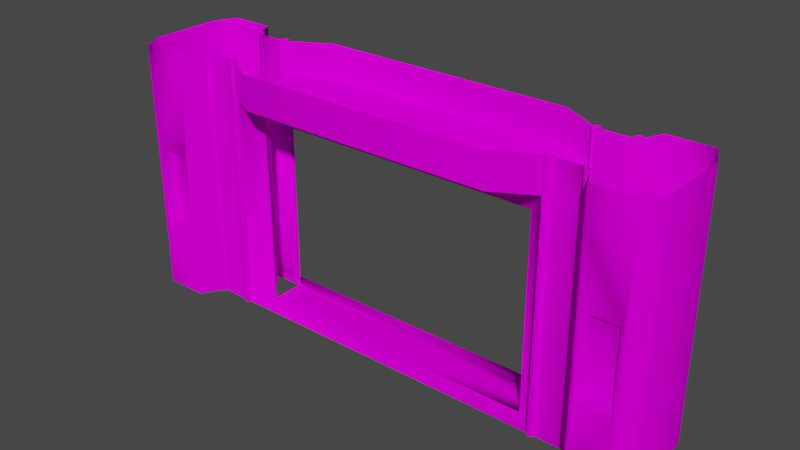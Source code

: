 # Source: ContGateFrame.blend  (saved by Blender 2.90.8; exported with 4.5.12 LTS)
import bpy
from mathutils import Matrix  # noqa: F401  (used for matrix-valued properties, if any)

bpy.ops.wm.read_factory_settings(use_empty=True)
scene = bpy.context.scene
scene.name = 'Scene'

# ---- collections
col_collection = bpy.data.collections.new('Collection'); scene.collection.children.link(col_collection)

# ---- images (referenced by path relative to the original .blend; pixels are not part of the script)
import os
ASSET_DIR = os.environ.get("B2B_ASSET_DIR", "")  # directory of the original .blend (textures are referenced by path, not embedded)
HERE = os.path.dirname(os.path.abspath(__file__))  # packed textures are extracted next to this script under _unpacked/

def load_image(name, relpath, width, height, colorspace="sRGB"):
    """Load a texture the original file referenced (path relative to the .blend, or extracted next to this script)."""
    p = next((c for c in (os.path.join(HERE, relpath), os.path.join(ASSET_DIR, relpath)) if relpath and os.path.exists(c)), "")
    if p:
        img = bpy.data.images.load(p, check_existing=True)
        img.name = name
    else:  # same state as the original file: an image datablock whose file is absent (Cycles renders it pink)
        img = bpy.data.images.new(name, width, height)
        img.source = "FILE"
        img.filepath = "//" + (relpath or name)
    img.colorspace_settings.name = colorspace
    return img
img_containment_doors_jpg = load_image('containment_doors.jpg', 'containment_doors.jpg', 1024, 1024, 'sRGB')

# ---- materials (node trees are filled in below, after node groups)
mat_material01 = bpy.data.materials.new('Material01')
mat_material01.use_transparent_shadow = False
mat_material01.roughness = 1.0
mat_material01.specular_intensity = 0.0

# ---- material node trees
mat_material01.use_nodes = True; mat_material01.node_tree.nodes.clear()
_N = mat_material01.node_tree.nodes; _L = mat_material01.node_tree.links
n0 = _N.new('ShaderNodeBsdfPrincipled'); n0.name = 'Principled BSDF'; n0.location = (10, 300)
n0.distribution = 'GGX'
n0.subsurface_method = 'BURLEY'
n0.inputs[2].default_value = 1.0
n0.inputs[3].default_value = 1.45
n0.inputs[13].default_value = 0.0
n0.inputs[27].default_value = (0.0, 0.0, 0.0, 1.0)
n0.inputs[28].default_value = 1.0
n1 = _N.new('ShaderNodeOutputMaterial'); n1.name = 'Material Output'; n1.location = (300, 300)
n2 = _N.new('ShaderNodeTexImage'); n2.name = 'Image Texture'; n2.location = (-300, 600)
n2.image = img_containment_doors_jpg
_L.new(n0.outputs[0], n1.inputs[0])
_L.new(n2.outputs[0], n0.inputs[0])
n1.is_active_output = True

# ---- world
world_world = bpy.data.worlds.new('World'); scene.world = world_world
world_world.use_nodes = True; world_world.node_tree.nodes.clear()
_N = world_world.node_tree.nodes; _L = world_world.node_tree.links
n0 = _N.new('ShaderNodeOutputWorld'); n0.name = 'World Output'; n0.location = (300, 300)
n1 = _N.new('ShaderNodeBackground'); n1.name = 'Background'; n1.location = (10, 300)
n1.inputs[0].default_value = (0.05088, 0.05088, 0.05088, 1.0)
_L.new(n1.outputs[0], n0.inputs[0])
n0.is_active_output = True
world_world.color = (0.05088, 0.05088, 0.05088)
world_world.use_sun_shadow = False
world_world.sun_shadow_jitter_overblur = 0.0

# ---- meshes
me_contdoorframe = bpy.data.meshes.new('ContDoorFrame')
me_contdoorframe.from_pydata([(-5.111, 0.0, -1.061), (-5.035, 7.518, -1.109), (-5.035, 0.0, -1.109), (-5.111, 7.518, -1.061), (-4.947, 7.518, -1.089), (-4.947, 0.0, -1.089), (-4.9, 7.518, -1.013), (-4.9, 0.0, -1.013), (-4.92, 7.518, -0.9258), (-4.92, 0.0, -0.9258), (-5.131, 0.0, -0.9741), (-5.131, 7.518, -0.9741), (-6.147, 0.0, -1.133), (-6.068, 7.518, -1.177), (-6.068, 0.0, -1.177), (-6.147, 7.518, -1.133), (-5.982, 7.518, -1.152), (-5.982, 0.0, -1.152), (-5.938, 7.518, -1.074), (-5.938, 0.0, -1.074), (-5.963, 7.518, -0.988), (-5.963, 0.0, -0.988), (5.111, 0.0, -1.061), (5.035, 7.518, -1.109), (5.111, 7.518, -1.061), (5.035, 0.0, -1.109), (4.947, 7.518, -1.089), (4.947, 0.0, -1.089), (4.9, 7.518, -1.013), (4.9, 0.0, -1.013), (4.92, 7.518, -0.9258), (4.92, 0.0, -0.9258), (5.131, 0.0, -0.9741), (5.131, 7.518, -0.9741), (6.147, 0.0, -1.133), (6.068, 7.518, -1.177), (6.147, 7.518, -1.133), (6.068, 0.0, -1.177), (5.982, 7.518, -1.152), (5.982, 0.0, -1.152), (5.938, 7.518, -1.074), (5.938, 0.0, -1.074), (5.963, 7.518, -0.988), (5.963, 0.0, -0.988), (3.806, 7.49, -1.674), (0.0, 6.5, -1.674), (0.0, 7.49, -1.674), (3.806, 6.5, -1.674), (4.981, -0.01023, -1.0), (6.06, 6.5, -1.0), (6.06, -0.01023, -1.0), (4.981, 6.5, -1.0), (4.981, 7.49, -1.0), (6.06, 7.49, -1.0), (0.0, -0.01023, -1.0), (4.357, 0.09362, -0.5333), (0.0, 0.09362, -0.5333), (4.357, 5.792, -0.5333), (0.0, 5.792, -0.5333), (0.0, 6.5, -1.0), (7.673, 6.5, -1.666), (6.375, 7.49, -1.666), (7.671, 7.49, -1.666), (6.374, 6.5, -1.666), (7.987, 6.5, -1.0), (7.987, 7.49, -1.0), (6.374, -0.01023, -1.666), (7.987, -0.01023, -1.0), (7.673, -0.01023, -1.666), (7.987, 7.49, 0.0), (7.987, 6.5, 0.0), (7.987, -0.01023, 0.0), (7.519, 2.001, -1.666), (7.519, 4.489, -1.666), (6.528, 4.489, -1.666), (6.528, 2.001, -1.666), (7.36, 4.259, -1.422), (6.686, 2.231, -1.422), (6.686, 4.259, -1.422), (7.36, 2.231, -1.422), (4.357, 0.09362, 0.0), (0.0, 0.09362, 0.0), (4.357, 0.09362, -0.4673), (4.357, 5.792, -0.4732), (4.357, 0.5088, -0.4677), (4.357, 5.424, -0.4728), (0.0, 5.792, 0.0), (4.357, 5.792, 0.0), (4.357, 5.425, -0.3871), (4.357, 0.5084, -0.3823), (7.875, 0.5088, -0.4677), (7.875, 0.09362, -0.4673), (7.875, 0.5084, -0.3823), (7.875, 5.425, -0.3871), (7.875, 5.424, -0.4728), (7.875, 5.792, -0.4732), (-3.806, 7.49, -1.674), (-3.806, 6.5, -1.674), (-4.981, -0.01023, -1.0), (-6.06, 6.5, -1.0), (-4.981, 6.5, -1.0), (-6.06, -0.01023, -1.0), (-4.981, 7.49, -1.0), (-6.06, 7.49, -1.0), (-4.357, 0.09362, -0.5333), (-4.357, 5.792, -0.5333), (-7.673, 6.5, -1.666), (-6.375, 7.49, -1.666), (-6.374, 6.5, -1.666), (-7.671, 7.49, -1.666), (-7.987, 6.5, -1.0), (-7.987, 7.49, -1.0), (-6.374, -0.01023, -1.666), (-7.987, -0.01023, -1.0), (-7.673, -0.01023, -1.666), (-7.987, 7.49, 0.0), (-7.987, 6.5, 0.0), (-7.987, -0.01023, 0.0), (-7.519, 2.001, -1.666), (-7.519, 4.489, -1.666), (-6.528, 4.489, -1.666), (-6.528, 2.001, -1.666), (-7.36, 4.259, -1.422), (-6.686, 2.231, -1.422), (-7.36, 2.231, -1.422), (-6.686, 4.259, -1.422), (-4.357, 0.09362, 0.0), (-4.357, 0.09362, -0.4673), (-4.357, 5.792, -0.4732), (-4.357, 0.5088, -0.4677), (-4.357, 5.424, -0.4728), (-4.357, 5.792, 0.0), (-4.357, 5.425, -0.3871), (-4.357, 0.5084, -0.3823), (-7.875, 0.5088, -0.4677), (-7.875, 0.09362, -0.4673), (-7.875, 0.5084, -0.3823), (-7.875, 5.425, -0.3871), (-7.875, 5.424, -0.4728), (-7.875, 5.792, -0.4732), (3.806, 7.49, 1.674), (0.0, 6.5, 1.674), (3.806, 6.5, 1.674), (0.0, 7.49, 1.674), (4.981, -0.01023, 1.0), (6.06, 6.5, 1.0), (4.981, 6.5, 1.0), (6.06, -0.01023, 1.0), (4.981, 7.49, 1.0), (6.06, 7.49, 1.0), (0.0, -0.01023, 1.0), (4.357, 0.09362, 0.5333), (0.0, 0.09362, 0.5333), (4.357, 5.792, 0.5333), (0.0, 5.792, 0.5333), (0.0, 6.5, 1.0), (7.673, 6.5, 1.666), (6.375, 7.49, 1.666), (6.374, 6.5, 1.666), (7.671, 7.49, 1.666), (7.987, 6.5, 1.0), (7.987, 7.49, 1.0), (6.374, -0.01023, 1.666), (7.987, -0.01023, 1.0), (7.673, -0.01023, 1.666), (7.519, 2.001, 1.666), (7.519, 4.489, 1.666), (6.528, 4.489, 1.666), (6.528, 2.001, 1.666), (7.36, 4.259, 1.422), (6.686, 2.231, 1.422), (7.36, 2.231, 1.422), (6.686, 4.259, 1.422), (4.357, 0.09362, 0.4673), (4.357, 5.792, 0.4732), (4.357, 0.5088, 0.4677), (4.357, 5.424, 0.4728), (4.357, 5.425, 0.3871), (4.357, 0.5084, 0.3823), (7.875, 0.5088, 0.4677), (7.875, 0.09362, 0.4673), (7.875, 0.5084, 0.3823), (7.875, 5.425, 0.3871), (7.875, 5.424, 0.4728), (7.875, 5.792, 0.4732), (-3.806, 7.49, 1.674), (-3.806, 6.5, 1.674), (-4.981, -0.01023, 1.0), (-6.06, 6.5, 1.0), (-6.06, -0.01023, 1.0), (-4.981, 6.5, 1.0), (-4.981, 7.49, 1.0), (-6.06, 7.49, 1.0), (-4.357, 0.09362, 0.5333), (-4.357, 5.792, 0.5333), (-7.673, 6.5, 1.666), (-6.375, 7.49, 1.666), (-7.671, 7.49, 1.666), (-6.374, 6.5, 1.666), (-7.987, 6.5, 1.0), (-7.987, 7.49, 1.0), (-6.374, -0.01023, 1.666), (-7.987, -0.01023, 1.0), (-7.673, -0.01023, 1.666), (-7.519, 2.001, 1.666), (-7.519, 4.489, 1.666), (-6.528, 4.489, 1.666), (-6.528, 2.001, 1.666), (-7.36, 4.259, 1.422), (-6.686, 2.231, 1.422), (-6.686, 4.259, 1.422), (-7.36, 2.231, 1.422), (-4.357, 0.09362, 0.4673), (-4.357, 5.792, 0.4732), (-4.357, 0.5088, 0.4677), (-4.357, 5.424, 0.4728), (-4.357, 5.425, 0.3871), (-4.357, 0.5084, 0.3823), (-7.875, 0.5088, 0.4677), (-7.875, 0.09362, 0.4673), (-7.875, 0.5084, 0.3823), (-7.875, 5.425, 0.3871), (-7.875, 5.424, 0.4728), (-7.875, 5.792, 0.4732), (-5.111, 0.0, 1.061), (-5.035, 7.518, 1.109), (-5.111, 7.518, 1.061), (-5.035, 0.0, 1.109), (-4.947, 7.518, 1.089), (-4.947, 0.0, 1.089), (-4.9, 7.518, 1.013), (-4.9, 0.0, 1.013), (-4.92, 7.518, 0.9258), (-4.92, 0.0, 0.9258), (-5.131, 0.0, 0.9741), (-5.131, 7.518, 0.9741), (-6.147, 0.0, 1.133), (-6.068, 7.518, 1.177), (-6.147, 7.518, 1.133), (-6.068, 0.0, 1.177), (-5.982, 7.518, 1.152), (-5.982, 0.0, 1.152), (-5.938, 7.518, 1.074), (-5.938, 0.0, 1.074), (-5.963, 7.518, 0.988), (-5.963, 0.0, 0.988), (5.111, 0.0, 1.061), (5.035, 7.518, 1.109), (5.035, 0.0, 1.109), (5.111, 7.518, 1.061), (4.947, 7.518, 1.089), (4.947, 0.0, 1.089), (4.9, 7.518, 1.013), (4.9, 0.0, 1.013), (4.92, 7.518, 0.9258), (4.92, 0.0, 0.9258), (5.131, 0.0, 0.9741), (5.131, 7.518, 0.9741), (6.147, 0.0, 1.133), (6.068, 7.518, 1.177), (6.068, 0.0, 1.177), (6.147, 7.518, 1.133), (5.982, 7.518, 1.152), (5.982, 0.0, 1.152), (5.938, 7.518, 1.074), (5.938, 0.0, 1.074), (5.963, 7.518, 0.988), (5.963, 0.0, 0.988)], [], [(0, 1, 2), (0, 3, 1), (2, 4, 5), (2, 1, 4), (5, 6, 7), (5, 4, 6), (7, 8, 9), (7, 6, 8), (10, 3, 0), (10, 11, 3), (12, 13, 14), (12, 15, 13), (14, 16, 17), (14, 13, 16), (17, 18, 19), (17, 16, 18), (19, 20, 21), (19, 18, 20), (22, 23, 24), (22, 25, 23), (25, 26, 23), (25, 27, 26), (27, 28, 26), (27, 29, 28), (29, 30, 28), (29, 31, 30), (32, 24, 33), (32, 22, 24), (34, 35, 36), (34, 37, 35), (37, 38, 35), (37, 39, 38), (39, 40, 38), (39, 41, 40), (41, 42, 40), (41, 43, 42), (44, 45, 46), (44, 47, 45), (48, 49, 50), (48, 51, 49), (49, 52, 53), (49, 51, 52), (54, 55, 48), (54, 56, 55), (48, 57, 51), (48, 55, 57), (51, 58, 59), (51, 57, 58), (60, 61, 62), (60, 63, 61), (63, 53, 61), (63, 49, 53), (64, 62, 65), (64, 60, 62), (49, 66, 50), (49, 63, 66), (67, 60, 64), (67, 68, 60), (69, 64, 65), (69, 70, 64), (67, 70, 71), (67, 64, 70), (60, 72, 73), (60, 68, 72), (63, 73, 74), (63, 60, 73), (63, 75, 66), (63, 74, 75), (72, 66, 75), (72, 68, 66), (76, 77, 78), (76, 79, 77), (73, 78, 74), (73, 76, 78), (74, 77, 75), (74, 78, 77), (75, 79, 72), (75, 77, 79), (72, 76, 73), (72, 79, 76), (59, 47, 51), (59, 45, 47), (44, 51, 47), (44, 52, 51), (80, 56, 81), (80, 55, 56), (80, 82, 55), (83, 84, 85), (83, 82, 84), (83, 55, 82), (83, 57, 55), (57, 86, 58), (57, 87, 86), (57, 83, 87), (88, 84, 89), (88, 85, 84), (82, 90, 84), (82, 91, 90), (84, 92, 89), (84, 90, 92), (89, 93, 88), (89, 92, 93), (88, 94, 85), (88, 93, 94), (85, 95, 83), (85, 94, 95), (96, 45, 97), (96, 46, 45), (98, 99, 100), (98, 101, 99), (99, 102, 100), (99, 103, 102), (54, 104, 56), (54, 98, 104), (98, 105, 104), (98, 100, 105), (100, 58, 105), (100, 59, 58), (106, 107, 108), (106, 109, 107), (108, 103, 99), (108, 107, 103), (110, 109, 106), (110, 111, 109), (99, 112, 108), (99, 101, 112), (113, 106, 114), (113, 110, 106), (115, 110, 116), (115, 111, 110), (113, 116, 110), (113, 117, 116), (106, 118, 114), (106, 119, 118), (108, 119, 106), (108, 120, 119), (108, 121, 120), (108, 112, 121), (118, 112, 114), (118, 121, 112), (122, 123, 124), (122, 125, 123), (119, 125, 122), (119, 120, 125), (120, 123, 125), (120, 121, 123), (121, 124, 123), (121, 118, 124), (118, 122, 124), (118, 119, 122), (59, 97, 45), (59, 100, 97), (96, 100, 102), (96, 97, 100), (126, 104, 127), (126, 56, 104), (126, 81, 56), (128, 104, 105), (128, 127, 104), (128, 129, 127), (128, 130, 129), (105, 131, 128), (105, 86, 131), (105, 58, 86), (132, 129, 130), (132, 133, 129), (127, 134, 135), (127, 129, 134), (129, 136, 134), (129, 133, 136), (133, 137, 136), (133, 132, 137), (132, 138, 137), (132, 130, 138), (130, 139, 138), (130, 128, 139), (140, 141, 142), (140, 143, 141), (144, 145, 146), (144, 147, 145), (145, 148, 146), (145, 149, 148), (150, 151, 152), (150, 144, 151), (144, 153, 151), (144, 146, 153), (146, 154, 153), (146, 155, 154), (156, 157, 158), (156, 159, 157), (158, 149, 145), (158, 157, 149), (160, 159, 156), (160, 161, 159), (145, 162, 158), (145, 147, 162), (163, 156, 164), (163, 160, 156), (69, 160, 70), (69, 161, 160), (163, 70, 160), (163, 71, 70), (156, 165, 164), (156, 166, 165), (158, 166, 156), (158, 167, 166), (158, 168, 167), (158, 162, 168), (165, 162, 164), (165, 168, 162), (169, 170, 171), (169, 172, 170), (166, 172, 169), (166, 167, 172), (167, 170, 172), (167, 168, 170), (168, 171, 170), (168, 165, 171), (165, 169, 171), (165, 166, 169), (155, 142, 141), (155, 146, 142), (140, 146, 148), (140, 142, 146), (80, 151, 173), (80, 152, 151), (80, 81, 152), (174, 151, 153), (174, 173, 151), (174, 175, 173), (174, 176, 175), (153, 87, 174), (153, 86, 87), (153, 154, 86), (177, 175, 176), (177, 178, 175), (173, 179, 180), (173, 175, 179), (175, 181, 179), (175, 178, 181), (178, 182, 181), (178, 177, 182), (177, 183, 182), (177, 176, 183), (176, 184, 183), (176, 174, 184), (185, 141, 143), (185, 186, 141), (187, 188, 189), (187, 190, 188), (188, 191, 192), (188, 190, 191), (150, 193, 187), (150, 152, 193), (187, 194, 190), (187, 193, 194), (190, 154, 155), (190, 194, 154), (195, 196, 197), (195, 198, 196), (198, 192, 196), (198, 188, 192), (199, 197, 200), (199, 195, 197), (188, 201, 189), (188, 198, 201), (202, 195, 199), (202, 203, 195), (115, 199, 200), (115, 116, 199), (202, 116, 117), (202, 199, 116), (195, 204, 205), (195, 203, 204), (198, 205, 206), (198, 195, 205), (198, 207, 201), (198, 206, 207), (204, 201, 207), (204, 203, 201), (208, 209, 210), (208, 211, 209), (205, 210, 206), (205, 208, 210), (206, 209, 207), (206, 210, 209), (207, 211, 204), (207, 209, 211), (204, 208, 205), (204, 211, 208), (155, 186, 190), (155, 141, 186), (185, 190, 186), (185, 191, 190), (126, 152, 81), (126, 193, 152), (126, 212, 193), (213, 214, 215), (213, 212, 214), (213, 193, 212), (213, 194, 193), (194, 86, 154), (194, 131, 86), (194, 213, 131), (216, 214, 217), (216, 215, 214), (212, 218, 214), (212, 219, 218), (214, 220, 217), (214, 218, 220), (217, 221, 216), (217, 220, 221), (216, 222, 215), (216, 221, 222), (215, 223, 213), (215, 222, 223), (224, 225, 226), (224, 227, 225), (227, 228, 225), (227, 229, 228), (229, 230, 228), (229, 231, 230), (231, 232, 230), (231, 233, 232), (234, 226, 235), (234, 224, 226), (236, 237, 238), (236, 239, 237), (239, 240, 237), (239, 241, 240), (241, 242, 240), (241, 243, 242), (243, 244, 242), (243, 245, 244), (246, 247, 248), (246, 249, 247), (248, 250, 251), (248, 247, 250), (251, 252, 253), (251, 250, 252), (253, 254, 255), (253, 252, 254), (256, 249, 246), (256, 257, 249), (258, 259, 260), (258, 261, 259), (260, 262, 263), (260, 259, 262), (263, 264, 265), (263, 262, 264), (265, 266, 267), (265, 264, 266)])
me_contdoorframe.polygons.foreach_set('use_smooth', [True] * 352)
_k = set([(0, 1), (0, 3), (2, 4), (3, 10), (4, 5), (5, 6), (14, 16), (16, 17), (17, 18), (22, 24), (26, 27), (38, 39), (45, 47), (45, 97), (47, 51), (48, 49), (48, 51), (55, 56), (55, 57), (56, 104), (57, 58), (58, 105), (97, 100), (98, 100), (98, 104), (104, 105), (141, 142), (141, 186), (142, 146), (144, 146), (144, 151), (151, 152), (151, 153), (152, 193), (153, 154), (154, 194), (186, 190), (187, 188), (187, 190), (193, 194), (224, 226), (228, 229), (240, 241), (246, 247), (246, 249), (248, 250), (249, 256), (250, 251), (251, 252), (260, 262), (262, 263), (263, 264)])
me_contdoorframe.attributes.new('sharp_edge', 'BOOLEAN', 'EDGE').data.foreach_set('value', [ (min(e.vertices), max(e.vertices)) in _k for e in me_contdoorframe.edges])
_uv = me_contdoorframe.uv_layers.new(name='UVMap')
_uv.uv.foreach_set('vector', [0.5457, -0.82, 0.5495, -0.003171, 0.5495, -0.82, 0.5457, -0.82, 0.5457, -0.003171, 0.5495, -0.003171, 0.5495, -0.82, 0.5534, -0.003171, 0.5534, -0.82, 0.5495, -0.82, 0.5495, -0.003171, 0.5534, -0.003171, 0.5535, -0.82, 0.5497, -0.003171, 0.5497, -0.82, 0.5535, -0.82, 0.5535, -0.003171, 0.5497, -0.003171, 0.5497, -0.82, 0.5458, -0.003171, 0.5458, -0.82, 0.5497, -0.82, 0.5497, -0.003171, 0.5458, -0.003171, 0.546, -0.82, 0.5499, -0.003171, 0.5499, -0.82, 0.546, -0.82, 0.546, -0.003171, 0.5499, -0.003171, 0.6089, -0.82, 0.6128, -0.003171, 0.6128, -0.82, 0.6089, -0.82, 0.6089, -0.003171, 0.6128, -0.003171, 0.6128, -0.82, 0.6166, -0.003171, 0.6166, -0.82, 0.6128, -0.82, 0.6128, -0.003171, 0.6166, -0.003171, 0.6169, -0.82, 0.6131, -0.003171, 0.6131, -0.82, 0.6169, -0.82, 0.6169, -0.003171, 0.6131, -0.003171, 0.6131, -0.82, 0.6092, -0.003171, 0.6092, -0.82, 0.6131, -0.82, 0.6131, -0.003171, 0.6092, -0.003171, 0.5457, -0.82, 0.5495, -0.003171, 0.5457, -0.003171, 0.5457, -0.82, 0.5495, -0.82, 0.5495, -0.003171, 0.5495, -0.82, 0.5534, -0.003171, 0.5495, -0.003171, 0.5495, -0.82, 0.5534, -0.82, 0.5534, -0.003171, 0.5535, -0.82, 0.5497, -0.003171, 0.5535, -0.003171, 0.5535, -0.82, 0.5497, -0.82, 0.5497, -0.003171, 0.5497, -0.82, 0.5458, -0.003171, 0.5497, -0.003171, 0.5497, -0.82, 0.5458, -0.82, 0.5458, -0.003171, 0.546, -0.82, 0.5499, -0.003171, 0.546, -0.003171, 0.546, -0.82, 0.5499, -0.82, 0.5499, -0.003171, 0.6089, -0.82, 0.6128, -0.003171, 0.6089, -0.003171, 0.6089, -0.82, 0.6128, -0.82, 0.6128, -0.003171, 0.6128, -0.82, 0.6166, -0.003171, 0.6128, -0.003171, 0.6128, -0.82, 0.6166, -0.82, 0.6166, -0.003171, 0.6169, -0.82, 0.6131, -0.003171, 0.6169, -0.003171, 0.6169, -0.82, 0.6131, -0.82, 0.6131, -0.003171, 0.6131, -0.82, 0.6092, -0.003171, 0.6131, -0.003171, 0.6131, -0.82, 0.6092, -0.82, 0.6092, -0.003171, 0.4114, -0.006189, 0.007681, -0.1131, 0.007681, -0.006189, 0.4114, -0.006189, 0.4114, -0.1131, 0.007681, -0.1131, 0.5382, -0.8168, 0.6021, -0.1131, 0.6021, -0.8161, 0.5382, -0.8168, 0.538, -0.1145, 0.6021, -0.1131, 0.6021, -0.1131, 0.5382, -0.006189, 0.6021, -0.006189, 0.6021, -0.1131, 0.538, -0.1145, 0.5382, -0.006189, 0.01142, -0.8695, 0.4517, -0.8214, 0.5273, -0.8696, 0.01142, -0.8695, 0.01107, -0.8211, 0.4517, -0.8214, 0.5273, -0.8696, 0.452, -0.2785, 0.5256, -0.1936, 0.5273, -0.8696, 0.4517, -0.8214, 0.452, -0.2785, 0.5256, -0.1936, 0.009015, -0.2766, 0.009377, -0.1957, 0.5256, -0.1936, 0.452, -0.2785, 0.009015, -0.2766, 0.8142, -0.1131, 0.6741, -0.006189, 0.8142, -0.00612, 0.8142, -0.1131, 0.6741, -0.1131, 0.6741, -0.006189, 0.6741, -0.1131, 0.6021, -0.006189, 0.6741, -0.006189, 0.6741, -0.1131, 0.6021, -0.1131, 0.6021, -0.006189, 0.8862, -0.113, 0.8142, -0.00612, 0.8862, -0.006051, 0.8862, -0.113, 0.8142, -0.1131, 0.8142, -0.00612, 0.6021, -0.1131, 0.6741, -0.8161, 0.6021, -0.8161, 0.6021, -0.1131, 0.6741, -0.1131, 0.6741, -0.8161, 0.8863, -0.8163, 0.8142, -0.1131, 0.8862, -0.113, 0.8863, -0.8163, 0.8143, -0.8162, 0.8142, -0.1131, 0.9942, -0.006034, 0.8862, -0.113, 0.8862, -0.006051, 0.9942, -0.006034, 0.9942, -0.113, 0.8862, -0.113, 0.8863, -0.8163, 0.9942, -0.113, 0.9944, -0.8163, 0.8863, -0.8163, 0.8862, -0.113, 0.9942, -0.113, 0.8142, -0.1131, 0.7978, -0.5991, 0.7978, -0.33, 0.8142, -0.1131, 0.8143, -0.8162, 0.7978, -0.5991, 0.6741, -0.1131, 0.7978, -0.33, 0.6906, -0.33, 0.6741, -0.1131, 0.8142, -0.1131, 0.7978, -0.33, 0.6741, -0.1131, 0.6906, -0.5991, 0.6741, -0.8161, 0.6741, -0.1131, 0.6906, -0.33, 0.6906, -0.5991, 0.7978, -0.5991, 0.6741, -0.8161, 0.6906, -0.5991, 0.7978, -0.5991, 0.8143, -0.8162, 0.6741, -0.8161, 0.778, -0.3628, 0.7104, -0.5663, 0.7104, -0.3628, 0.778, -0.3628, 0.778, -0.5663, 0.7104, -0.5663, 0.7978, -0.33, 0.7104, -0.3628, 0.6906, -0.33, 0.7978, -0.33, 0.778, -0.3628, 0.7104, -0.3628, 0.6906, -0.33, 0.7104, -0.5663, 0.6906, -0.5991, 0.6906, -0.33, 0.7104, -0.3628, 0.7104, -0.5663, 0.6906, -0.5991, 0.778, -0.5663, 0.7978, -0.5991, 0.6906, -0.5991, 0.7104, -0.5663, 0.778, -0.5663, 0.7978, -0.5991, 0.778, -0.3628, 0.7978, -0.33, 0.7978, -0.5991, 0.778, -0.5663, 0.778, -0.3628, 0.009377, -0.1957, 0.4033, -0.1244, 0.5256, -0.1936, 0.009377, -0.1957, 0.009068, -0.126, 0.4033, -0.1244, 0.4114, -0.006189, 0.538, -0.1145, 0.4114, -0.1131, 0.4114, -0.006189, 0.5382, -0.006189, 0.538, -0.1145, 0.693, -0.9906, 0.9893, -0.9544, 0.9893, -0.9906, 0.693, -0.9906, 0.693, -0.9544, 0.9893, -0.9544, 0.693, -0.9906, 0.693, -0.9589, 0.693, -0.9544, 0.3057, -0.9585, 0.6648, -0.9588, 0.3307, -0.9585, 0.3057, -0.9585, 0.693, -0.9589, 0.6648, -0.9588, 0.3057, -0.9585, 0.693, -0.9544, 0.693, -0.9589, 0.3057, -0.9585, 0.3057, -0.9544, 0.693, -0.9544, 0.3057, -0.9544, 0.009364, -0.9906, 0.009364, -0.9544, 0.3057, -0.9544, 0.3057, -0.9906, 0.009364, -0.9906, 0.3057, -0.9544, 0.3057, -0.9585, 0.3057, -0.9906, 0.3307, -0.9643, 0.6648, -0.9588, 0.6648, -0.9646, 0.3307, -0.9643, 0.3307, -0.9585, 0.6648, -0.9588, 0.693, -0.9589, 0.6648, -0.9588, 0.6648, -0.9588, 0.693, -0.9589, 0.693, -0.9589, 0.6648, -0.9588, 0.6648, -0.9588, 0.6648, -0.9646, 0.6648, -0.9646, 0.6648, -0.9588, 0.6648, -0.9588, 0.6648, -0.9646, 0.6648, -0.9646, 0.3307, -0.9643, 0.3307, -0.9643, 0.6648, -0.9646, 0.6648, -0.9646, 0.3307, -0.9643, 0.3307, -0.9643, 0.3307, -0.9585, 0.3307, -0.9585, 0.3307, -0.9643, 0.3307, -0.9643, 0.3307, -0.9585, 0.3307, -0.9585, 0.3057, -0.9585, 0.3057, -0.9585, 0.3307, -0.9585, 0.3307, -0.9585, 0.3057, -0.9585, 0.4114, -0.006189, 0.007681, -0.1131, 0.4114, -0.1131, 0.4114, -0.006189, 0.007681, -0.006189, 0.007681, -0.1131, 0.5382, -0.8168, 0.6021, -0.1131, 0.538, -0.1145, 0.5382, -0.8168, 0.6021, -0.8161, 0.6021, -0.1131, 0.6021, -0.1131, 0.5382, -0.006189, 0.538, -0.1145, 0.6021, -0.1131, 0.6021, -0.006189, 0.5382, -0.006189, 0.01142, -0.8695, 0.4517, -0.8214, 0.01107, -0.8211, 0.01142, -0.8695, 0.5273, -0.8696, 0.4517, -0.8214, 0.5273, -0.8696, 0.452, -0.2785, 0.4517, -0.8214, 0.5273, -0.8696, 0.5256, -0.1936, 0.452, -0.2785, 0.5256, -0.1936, 0.009015, -0.2766, 0.452, -0.2785, 0.5256, -0.1936, 0.009377, -0.1957, 0.009015, -0.2766, 0.8142, -0.1131, 0.6741, -0.006189, 0.6741, -0.1131, 0.8142, -0.1131, 0.8142, -0.00612, 0.6741, -0.006189, 0.6741, -0.1131, 0.6021, -0.006189, 0.6021, -0.1131, 0.6741, -0.1131, 0.6741, -0.006189, 0.6021, -0.006189, 0.8862, -0.113, 0.8142, -0.00612, 0.8142, -0.1131, 0.8862, -0.113, 0.8862, -0.006051, 0.8142, -0.00612, 0.6021, -0.1131, 0.6741, -0.8161, 0.6741, -0.1131, 0.6021, -0.1131, 0.6021, -0.8161, 0.6741, -0.8161, 0.8863, -0.8163, 0.8142, -0.1131, 0.8143, -0.8162, 0.8863, -0.8163, 0.8862, -0.113, 0.8142, -0.1131, 0.9942, -0.006034, 0.8862, -0.113, 0.9942, -0.113, 0.9942, -0.006034, 0.8862, -0.006051, 0.8862, -0.113, 0.8863, -0.8163, 0.9942, -0.113, 0.8862, -0.113, 0.8863, -0.8163, 0.9944, -0.8163, 0.9942, -0.113, 0.8142, -0.1131, 0.7978, -0.5991, 0.8143, -0.8162, 0.8142, -0.1131, 0.7978, -0.33, 0.7978, -0.5991, 0.6741, -0.1131, 0.7978, -0.33, 0.8142, -0.1131, 0.6741, -0.1131, 0.6906, -0.33, 0.7978, -0.33, 0.6741, -0.1131, 0.6906, -0.5991, 0.6906, -0.33, 0.6741, -0.1131, 0.6741, -0.8161, 0.6906, -0.5991, 0.7978, -0.5991, 0.6741, -0.8161, 0.8143, -0.8162, 0.7978, -0.5991, 0.6906, -0.5991, 0.6741, -0.8161, 0.778, -0.3628, 0.7104, -0.5663, 0.778, -0.5663, 0.778, -0.3628, 0.7104, -0.3628, 0.7104, -0.5663, 0.7978, -0.33, 0.7104, -0.3628, 0.778, -0.3628, 0.7978, -0.33, 0.6906, -0.33, 0.7104, -0.3628, 0.6906, -0.33, 0.7104, -0.5663, 0.7104, -0.3628, 0.6906, -0.33, 0.6906, -0.5991, 0.7104, -0.5663, 0.6906, -0.5991, 0.778, -0.5663, 0.7104, -0.5663, 0.6906, -0.5991, 0.7978, -0.5991, 0.778, -0.5663, 0.7978, -0.5991, 0.778, -0.3628, 0.778, -0.5663, 0.7978, -0.5991, 0.7978, -0.33, 0.778, -0.3628, 0.009377, -0.1957, 0.4033, -0.1244, 0.009068, -0.126, 0.009377, -0.1957, 0.5256, -0.1936, 0.4033, -0.1244, 0.4114, -0.006189, 0.538, -0.1145, 0.5382, -0.006189, 0.4114, -0.006189, 0.4114, -0.1131, 0.538, -0.1145, 0.693, -0.9906, 0.693, -0.9544, 0.693, -0.9589, 0.693, -0.9906, 0.9893, -0.9544, 0.693, -0.9544, 0.693, -0.9906, 0.9893, -0.9906, 0.9893, -0.9544, 0.3057, -0.9585, 0.693, -0.9544, 0.3057, -0.9544, 0.3057, -0.9585, 0.693, -0.9589, 0.693, -0.9544, 0.3057, -0.9585, 0.6648, -0.9588, 0.693, -0.9589, 0.3057, -0.9585, 0.3307, -0.9585, 0.6648, -0.9588, 0.3057, -0.9544, 0.3057, -0.9906, 0.3057, -0.9585, 0.3057, -0.9544, 0.009364, -0.9906, 0.3057, -0.9906, 0.3057, -0.9544, 0.009364, -0.9544, 0.009364, -0.9906, 0.3307, -0.9643, 0.6648, -0.9588, 0.3307, -0.9585, 0.3307, -0.9643, 0.6648, -0.9646, 0.6648, -0.9588, 0.693, -0.9589, 0.6648, -0.9588, 0.693, -0.9589, 0.693, -0.9589, 0.6648, -0.9588, 0.6648, -0.9588, 0.6648, -0.9588, 0.6648, -0.9646, 0.6648, -0.9588, 0.6648, -0.9588, 0.6648, -0.9646, 0.6648, -0.9646, 0.6648, -0.9646, 0.3307, -0.9643, 0.6648, -0.9646, 0.6648, -0.9646, 0.3307, -0.9643, 0.3307, -0.9643, 0.3307, -0.9643, 0.3307, -0.9585, 0.3307, -0.9643, 0.3307, -0.9643, 0.3307, -0.9585, 0.3307, -0.9585, 0.3307, -0.9585, 0.3057, -0.9585, 0.3307, -0.9585, 0.3307, -0.9585, 0.3057, -0.9585, 0.3057, -0.9585, 0.4114, -0.006189, 0.007681, -0.1131, 0.4114, -0.1131, 0.4114, -0.006189, 0.007681, -0.006189, 0.007681, -0.1131, 0.5382, -0.8168, 0.6021, -0.1131, 0.538, -0.1145, 0.5382, -0.8168, 0.6021, -0.8161, 0.6021, -0.1131, 0.6021, -0.1131, 0.5382, -0.006189, 0.538, -0.1145, 0.6021, -0.1131, 0.6021, -0.006189, 0.5382, -0.006189, 0.01142, -0.8695, 0.4517, -0.8214, 0.01107, -0.8211, 0.01142, -0.8695, 0.5273, -0.8696, 0.4517, -0.8214, 0.5273, -0.8696, 0.452, -0.2785, 0.4517, -0.8214, 0.5273, -0.8696, 0.5256, -0.1936, 0.452, -0.2785, 0.5256, -0.1936, 0.009015, -0.2766, 0.452, -0.2785, 0.5256, -0.1936, 0.009377, -0.1957, 0.009015, -0.2766, 0.8142, -0.1131, 0.6741, -0.006189, 0.6741, -0.1131, 0.8142, -0.1131, 0.8142, -0.00612, 0.6741, -0.006189, 0.6741, -0.1131, 0.6021, -0.006189, 0.6021, -0.1131, 0.6741, -0.1131, 0.6741, -0.006189, 0.6021, -0.006189, 0.8862, -0.113, 0.8142, -0.00612, 0.8142, -0.1131, 0.8862, -0.113, 0.8862, -0.006051, 0.8142, -0.00612, 0.6021, -0.1131, 0.6741, -0.8161, 0.6741, -0.1131, 0.6021, -0.1131, 0.6021, -0.8161, 0.6741, -0.8161, 0.8863, -0.8163, 0.8142, -0.1131, 0.8143, -0.8162, 0.8863, -0.8163, 0.8862, -0.113, 0.8142, -0.1131, 0.9942, -0.006034, 0.8862, -0.113, 0.9942, -0.113, 0.9942, -0.006034, 0.8862, -0.006051, 0.8862, -0.113, 0.8863, -0.8163, 0.9942, -0.113, 0.8862, -0.113, 0.8863, -0.8163, 0.9944, -0.8163, 0.9942, -0.113, 0.8142, -0.1131, 0.7978, -0.5991, 0.8143, -0.8162, 0.8142, -0.1131, 0.7978, -0.33, 0.7978, -0.5991, 0.6741, -0.1131, 0.7978, -0.33, 0.8142, -0.1131, 0.6741, -0.1131, 0.6906, -0.33, 0.7978, -0.33, 0.6741, -0.1131, 0.6906, -0.5991, 0.6906, -0.33, 0.6741, -0.1131, 0.6741, -0.8161, 0.6906, -0.5991, 0.7978, -0.5991, 0.6741, -0.8161, 0.8143, -0.8162, 0.7978, -0.5991, 0.6906, -0.5991, 0.6741, -0.8161, 0.778, -0.3628, 0.7104, -0.5663, 0.778, -0.5663, 0.778, -0.3628, 0.7104, -0.3628, 0.7104, -0.5663, 0.7978, -0.33, 0.7104, -0.3628, 0.778, -0.3628, 0.7978, -0.33, 0.6906, -0.33, 0.7104, -0.3628, 0.6906, -0.33, 0.7104, -0.5663, 0.7104, -0.3628, 0.6906, -0.33, 0.6906, -0.5991, 0.7104, -0.5663, 0.6906, -0.5991, 0.778, -0.5663, 0.7104, -0.5663, 0.6906, -0.5991, 0.7978, -0.5991, 0.778, -0.5663, 0.7978, -0.5991, 0.778, -0.3628, 0.778, -0.5663, 0.7978, -0.5991, 0.7978, -0.33, 0.778, -0.3628, 0.009377, -0.1957, 0.4033, -0.1244, 0.009068, -0.126, 0.009377, -0.1957, 0.5256, -0.1936, 0.4033, -0.1244, 0.4114, -0.006189, 0.538, -0.1145, 0.5382, -0.006189, 0.4114, -0.006189, 0.4114, -0.1131, 0.538, -0.1145, 0.693, -0.9906, 0.693, -0.9544, 0.693, -0.9589, 0.693, -0.9906, 0.9893, -0.9544, 0.693, -0.9544, 0.693, -0.9906, 0.9893, -0.9906, 0.9893, -0.9544, 0.3057, -0.9585, 0.693, -0.9544, 0.3057, -0.9544, 0.3057, -0.9585, 0.693, -0.9589, 0.693, -0.9544, 0.3057, -0.9585, 0.6648, -0.9588, 0.693, -0.9589, 0.3057, -0.9585, 0.3307, -0.9585, 0.6648, -0.9588, 0.3057, -0.9544, 0.3057, -0.9906, 0.3057, -0.9585, 0.3057, -0.9544, 0.009364, -0.9906, 0.3057, -0.9906, 0.3057, -0.9544, 0.009364, -0.9544, 0.009364, -0.9906, 0.3307, -0.9643, 0.6648, -0.9588, 0.3307, -0.9585, 0.3307, -0.9643, 0.6648, -0.9646, 0.6648, -0.9588, 0.693, -0.9589, 0.6648, -0.9588, 0.693, -0.9589, 0.693, -0.9589, 0.6648, -0.9588, 0.6648, -0.9588, 0.6648, -0.9588, 0.6648, -0.9646, 0.6648, -0.9588, 0.6648, -0.9588, 0.6648, -0.9646, 0.6648, -0.9646, 0.6648, -0.9646, 0.3307, -0.9643, 0.6648, -0.9646, 0.6648, -0.9646, 0.3307, -0.9643, 0.3307, -0.9643, 0.3307, -0.9643, 0.3307, -0.9585, 0.3307, -0.9643, 0.3307, -0.9643, 0.3307, -0.9585, 0.3307, -0.9585, 0.3307, -0.9585, 0.3057, -0.9585, 0.3307, -0.9585, 0.3307, -0.9585, 0.3057, -0.9585, 0.3057, -0.9585, 0.4114, -0.006189, 0.007681, -0.1131, 0.007681, -0.006189, 0.4114, -0.006189, 0.4114, -0.1131, 0.007681, -0.1131, 0.5382, -0.8168, 0.6021, -0.1131, 0.6021, -0.8161, 0.5382, -0.8168, 0.538, -0.1145, 0.6021, -0.1131, 0.6021, -0.1131, 0.5382, -0.006189, 0.6021, -0.006189, 0.6021, -0.1131, 0.538, -0.1145, 0.5382, -0.006189, 0.01142, -0.8695, 0.4517, -0.8214, 0.5273, -0.8696, 0.01142, -0.8695, 0.01107, -0.8211, 0.4517, -0.8214, 0.5273, -0.8696, 0.452, -0.2785, 0.5256, -0.1936, 0.5273, -0.8696, 0.4517, -0.8214, 0.452, -0.2785, 0.5256, -0.1936, 0.009015, -0.2766, 0.009377, -0.1957, 0.5256, -0.1936, 0.452, -0.2785, 0.009015, -0.2766, 0.8142, -0.1131, 0.6741, -0.006189, 0.8142, -0.00612, 0.8142, -0.1131, 0.6741, -0.1131, 0.6741, -0.006189, 0.6741, -0.1131, 0.6021, -0.006189, 0.6741, -0.006189, 0.6741, -0.1131, 0.6021, -0.1131, 0.6021, -0.006189, 0.8862, -0.113, 0.8142, -0.00612, 0.8862, -0.006051, 0.8862, -0.113, 0.8142, -0.1131, 0.8142, -0.00612, 0.6021, -0.1131, 0.6741, -0.8161, 0.6021, -0.8161, 0.6021, -0.1131, 0.6741, -0.1131, 0.6741, -0.8161, 0.8863, -0.8163, 0.8142, -0.1131, 0.8862, -0.113, 0.8863, -0.8163, 0.8143, -0.8162, 0.8142, -0.1131, 0.9942, -0.006034, 0.8862, -0.113, 0.8862, -0.006051, 0.9942, -0.006034, 0.9942, -0.113, 0.8862, -0.113, 0.8863, -0.8163, 0.9942, -0.113, 0.9944, -0.8163, 0.8863, -0.8163, 0.8862, -0.113, 0.9942, -0.113, 0.8142, -0.1131, 0.7978, -0.5991, 0.7978, -0.33, 0.8142, -0.1131, 0.8143, -0.8162, 0.7978, -0.5991, 0.6741, -0.1131, 0.7978, -0.33, 0.6906, -0.33, 0.6741, -0.1131, 0.8142, -0.1131, 0.7978, -0.33, 0.6741, -0.1131, 0.6906, -0.5991, 0.6741, -0.8161, 0.6741, -0.1131, 0.6906, -0.33, 0.6906, -0.5991, 0.7978, -0.5991, 0.6741, -0.8161, 0.6906, -0.5991, 0.7978, -0.5991, 0.8143, -0.8162, 0.6741, -0.8161, 0.778, -0.3628, 0.7104, -0.5663, 0.7104, -0.3628, 0.778, -0.3628, 0.778, -0.5663, 0.7104, -0.5663, 0.7978, -0.33, 0.7104, -0.3628, 0.6906, -0.33, 0.7978, -0.33, 0.778, -0.3628, 0.7104, -0.3628, 0.6906, -0.33, 0.7104, -0.5663, 0.6906, -0.5991, 0.6906, -0.33, 0.7104, -0.3628, 0.7104, -0.5663, 0.6906, -0.5991, 0.778, -0.5663, 0.7978, -0.5991, 0.6906, -0.5991, 0.7104, -0.5663, 0.778, -0.5663, 0.7978, -0.5991, 0.778, -0.3628, 0.7978, -0.33, 0.7978, -0.5991, 0.778, -0.5663, 0.778, -0.3628, 0.009377, -0.1957, 0.4033, -0.1244, 0.5256, -0.1936, 0.009377, -0.1957, 0.009068, -0.126, 0.4033, -0.1244, 0.4114, -0.006189, 0.538, -0.1145, 0.4114, -0.1131, 0.4114, -0.006189, 0.5382, -0.006189, 0.538, -0.1145, 0.693, -0.9906, 0.9893, -0.9544, 0.9893, -0.9906, 0.693, -0.9906, 0.693, -0.9544, 0.9893, -0.9544, 0.693, -0.9906, 0.693, -0.9589, 0.693, -0.9544, 0.3057, -0.9585, 0.6648, -0.9588, 0.3307, -0.9585, 0.3057, -0.9585, 0.693, -0.9589, 0.6648, -0.9588, 0.3057, -0.9585, 0.693, -0.9544, 0.693, -0.9589, 0.3057, -0.9585, 0.3057, -0.9544, 0.693, -0.9544, 0.3057, -0.9544, 0.009364, -0.9906, 0.009364, -0.9544, 0.3057, -0.9544, 0.3057, -0.9906, 0.009364, -0.9906, 0.3057, -0.9544, 0.3057, -0.9585, 0.3057, -0.9906, 0.3307, -0.9643, 0.6648, -0.9588, 0.6648, -0.9646, 0.3307, -0.9643, 0.3307, -0.9585, 0.6648, -0.9588, 0.693, -0.9589, 0.6648, -0.9588, 0.6648, -0.9588, 0.693, -0.9589, 0.693, -0.9589, 0.6648, -0.9588, 0.6648, -0.9588, 0.6648, -0.9646, 0.6648, -0.9646, 0.6648, -0.9588, 0.6648, -0.9588, 0.6648, -0.9646, 0.6648, -0.9646, 0.3307, -0.9643, 0.3307, -0.9643, 0.6648, -0.9646, 0.6648, -0.9646, 0.3307, -0.9643, 0.3307, -0.9643, 0.3307, -0.9585, 0.3307, -0.9585, 0.3307, -0.9643, 0.3307, -0.9643, 0.3307, -0.9585, 0.3307, -0.9585, 0.3057, -0.9585, 0.3057, -0.9585, 0.3307, -0.9585, 0.3307, -0.9585, 0.3057, -0.9585, 0.5457, -0.82, 0.5495, -0.003171, 0.5457, -0.003171, 0.5457, -0.82, 0.5495, -0.82, 0.5495, -0.003171, 0.5495, -0.82, 0.5534, -0.003171, 0.5495, -0.003171, 0.5495, -0.82, 0.5534, -0.82, 0.5534, -0.003171, 0.5535, -0.82, 0.5497, -0.003171, 0.5535, -0.003171, 0.5535, -0.82, 0.5497, -0.82, 0.5497, -0.003171, 0.5497, -0.82, 0.5458, -0.003171, 0.5497, -0.003171, 0.5497, -0.82, 0.5458, -0.82, 0.5458, -0.003171, 0.5427, -0.82, 0.5466, -0.003171, 0.5427, -0.003171, 0.5427, -0.82, 0.5466, -0.82, 0.5466, -0.003171, 0.6089, -0.82, 0.6128, -0.003171, 0.6089, -0.003171, 0.6089, -0.82, 0.6128, -0.82, 0.6128, -0.003171, 0.6128, -0.82, 0.6166, -0.003171, 0.6128, -0.003171, 0.6128, -0.82, 0.6166, -0.82, 0.6166, -0.003171, 0.6169, -0.82, 0.6131, -0.003171, 0.6169, -0.003171, 0.6169, -0.82, 0.6131, -0.82, 0.6131, -0.003171, 0.6131, -0.82, 0.6092, -0.003171, 0.6131, -0.003171, 0.6131, -0.82, 0.6092, -0.82, 0.6092, -0.003171, 0.5457, -0.82, 0.5495, -0.003171, 0.5495, -0.82, 0.5457, -0.82, 0.5457, -0.003171, 0.5495, -0.003171, 0.5495, -0.82, 0.5534, -0.003171, 0.5534, -0.82, 0.5495, -0.82, 0.5495, -0.003171, 0.5534, -0.003171, 0.5535, -0.82, 0.5497, -0.003171, 0.5497, -0.82, 0.5535, -0.82, 0.5535, -0.003171, 0.5497, -0.003171, 0.5497, -0.82, 0.5458, -0.003171, 0.5458, -0.82, 0.5497, -0.82, 0.5497, -0.003171, 0.5458, -0.003171, 0.5431, -0.82, 0.547, -0.003171, 0.547, -0.82, 0.5431, -0.82, 0.5431, -0.003171, 0.547, -0.003171, 0.6089, -0.82, 0.6128, -0.003171, 0.6128, -0.82, 0.6089, -0.82, 0.6089, -0.003171, 0.6128, -0.003171, 0.6128, -0.82, 0.6166, -0.003171, 0.6166, -0.82, 0.6128, -0.82, 0.6128, -0.003171, 0.6166, -0.003171, 0.6169, -0.82, 0.6131, -0.003171, 0.6131, -0.82, 0.6169, -0.82, 0.6169, -0.003171, 0.6131, -0.003171, 0.6131, -0.82, 0.6092, -0.003171, 0.6092, -0.82, 0.6131, -0.82, 0.6131, -0.003171, 0.6092, -0.003171])
me_contdoorframe.materials.append(mat_material01)
me_contdoorframe.use_remesh_fix_poles = True
me_contdoorframe.use_remesh_preserve_attributes = False
me_contdoorframe.use_mirror_vertex_groups = False
me_contdoorframe.update()
me_contdoorframe.normals_split_custom_set([tuple(v) for v in zip(*[iter([-0.5315, 0.0, -0.8471, -0.3, -2.91e-06, -0.9539, -0.03036, 0.0002187, -0.9995, -0.5315, 0.0, -0.8471, -0.5315, 0.0, -0.8471, -0.3001, -1.726e-05, -0.9539, -0.03034, 1.729e-05, -0.9995, 0.2233, 0.0, -0.9747, 0.2233, 0.0, -0.9747, -0.03036, 0.0002187, -0.9995, -0.3, -2.91e-06, -0.9539, 0.2233, 0.0, -0.9747, 0.8471, 0.0, -0.5315, 0.9539, -2.91e-06, -0.3, 0.9995, -1.196e-08, -0.0303, 0.8471, 0.0, -0.5315, 0.8471, 0.0, -0.5315, 0.9539, -1.726e-05, -0.3001, 0.9995, -1.196e-08, -0.0303, 0.9747, 0.0, 0.2233, 0.9747, 0.0, 0.2233, 0.9995, -1.196e-08, -0.0303, 0.9539, -2.91e-06, -0.3, 0.9747, 0.0, 0.2233, -0.9748, 0.0, -0.2232, -0.9748, 0.0, -0.2232, -0.9748, 0.0, -0.2232, -0.9748, 0.0, -0.2232, -0.9748, 0.0, -0.2232, -0.9748, 0.0, -0.2232, -0.4882, 0.0, -0.8728, -0.2517, 1.196e-08, -0.9678, 0.01998, 2.91e-06, -0.9998, -0.4882, 0.0, -0.8728, -0.4882, 0.0, -0.8728, -0.2517, 1.196e-08, -0.9678, 0.01996, 1.728e-05, -0.9998, 0.2721, 0.0, -0.9623, 0.2721, 0.0, -0.9623, 0.01998, 2.91e-06, -0.9998, -0.2517, 1.196e-08, -0.9678, 0.2721, 0.0, -0.9623, 0.8728, 0.0, -0.4881, 0.9678, -0.0001468, -0.2517, 0.9998, 6.033e-05, 0.01999, 0.8728, 0.0, -0.4881, 0.8728, 0.0, -0.4881, 0.9678, -1.697e-05, -0.2517, 0.9998, 6.033e-05, 0.01999, 0.9623, 0.0, 0.272, 0.9623, 0.0, 0.272, 0.9998, 6.033e-05, 0.01999, 0.9678, -0.0001468, -0.2517, 0.9623, 0.0, 0.272, 0.5315, 0.0, -0.8471, 0.3, 0.0, -0.9539, 0.5315, 0.0, -0.8471, 0.5315, 0.0, -0.8471, 0.03031, 0.0, -0.9995, 0.3, 0.0, -0.9539, 0.03031, 0.0, -0.9995, -0.2233, 0.0, -0.9747, 0.3, 0.0, -0.9539, 0.03031, 0.0, -0.9995, -0.2233, 0.0, -0.9747, -0.2233, 0.0, -0.9747, -0.8471, 0.0, -0.5315, -0.9539, 0.0, -0.3, -0.8471, 0.0, -0.5315, -0.8471, 0.0, -0.5315, -0.9995, 0.0, -0.0303, -0.9539, 0.0, -0.3, -0.9995, 0.0, -0.0303, -0.9747, 0.0, 0.2233, -0.9539, 0.0, -0.3, -0.9995, 0.0, -0.0303, -0.9747, 0.0, 0.2233, -0.9747, 0.0, 0.2233, 0.9748, 0.0, -0.2232, 0.9748, 0.0, -0.2232, 0.9748, 0.0, -0.2232, 0.9748, 0.0, -0.2232, 0.9748, 0.0, -0.2232, 0.9748, 0.0, -0.2232, 0.4882, 0.0, -0.8728, 0.2517, 0.0, -0.9678, 0.4882, 0.0, -0.8728, 0.4882, 0.0, -0.8728, -0.01998, 0.0, -0.9998, 0.2517, 0.0, -0.9678, -0.01998, 0.0, -0.9998, -0.2721, 0.0, -0.9623, 0.2517, 0.0, -0.9678, -0.01998, 0.0, -0.9998, -0.2721, 0.0, -0.9623, -0.2721, 0.0, -0.9623, -0.8728, 0.0, -0.4881, -0.9678, 0.0, -0.2517, -0.8728, 0.0, -0.4881, -0.8728, 0.0, -0.4881, -0.9998, 0.0, 0.01999, -0.9678, 0.0, -0.2517, -0.9998, 0.0, 0.01999, -0.9623, 0.0, 0.272, -0.9678, 0.0, -0.2517, -0.9998, 0.0, 0.01999, -0.9623, 0.0, 0.272, -0.9623, 0.0, 0.272, 0.2577, 0.0, -0.9662, 0.0, 0.0, -1.0, 0.0, 0.0, -1.0, 0.2577, 0.0, -0.9662, 0.2577, 0.0, -0.9662, 0.0, 0.0, -1.0, 0.0, 0.0, -1.0, -0.457, -1.728e-06, -0.8894, -0.5354, 0.0, -0.8446, 0.0, 0.0, -1.0, 0.2576, 3.395e-05, -0.9662, -0.457, -1.728e-06, -0.8894, -0.457, -1.728e-06, -0.8894, 0.1711, 7.741e-09, -0.9853, -0.6981, 0.000349, -0.716, -0.457, -1.728e-06, -0.8894, 0.2576, 3.395e-05, -0.9662, 0.1711, 7.741e-09, -0.9853, 0.0, 0.9761, -0.2172, -0.2509, 0.818, -0.5176, -0.5019, 0.409, -0.7621, 0.0, 0.9761, -0.2172, 0.0, 0.9761, -0.2172, -0.2509, 0.818, -0.5176, -0.5019, 0.409, -0.7621, -0.4324, -0.1988, -0.8795, -0.1816, -0.6371, -0.7491, -0.5019, 0.409, -0.7621, -0.2509, 0.818, -0.5176, -0.4324, -0.1988, -0.8795, -0.1816, -0.6371, -0.7491, 0.0, -0.5507, -0.8347, -8.472e-06, -0.9504, -0.311, -0.1816, -0.6371, -0.7491, -0.4324, -0.1988, -0.8795, 0.0, -0.5507, -0.8347, 0.3966, 0.0001625, -0.918, -0.3489, 0.0007248, -0.9372, 0.6981, 0.0002932, -0.716, 0.3966, 0.0001625, -0.918, -0.3965, 0.0001728, -0.918, -0.3489, 0.0007248, -0.9372, -0.3965, 0.0001728, -0.918, -0.6981, 0.000349, -0.716, -0.3489, 0.0007248, -0.9372, -0.3965, 0.0001728, -0.918, -0.457, -1.728e-06, -0.8894, -0.6981, 0.000349, -0.716, 0.9758, 0.0001665, -0.2188, 0.6981, 0.0002932, -0.716, 0.9757, 0.0, -0.2193, 0.9758, 0.0001665, -0.2188, 0.3966, 0.0001625, -0.918, 0.6981, 0.0002932, -0.716, -0.457, -1.728e-06, -0.8894, -0.4249, -1.1e-08, -0.9052, -0.5354, 0.0, -0.8446, -0.457, -1.728e-06, -0.8894, -0.3965, 0.0001728, -0.918, -0.4249, -1.1e-08, -0.9052, 0.9758, 0.0, -0.2186, 0.3966, 0.0001625, -0.918, 0.9758, 0.0001665, -0.2188, 0.9758, 0.0, -0.2186, 0.3492, 0.0, -0.937, 0.3966, 0.0001625, -0.918, 1.0, 0.0, 0.0, 0.9758, 0.0001665, -0.2188, 0.9757, 0.0, -0.2193, 1.0, 0.0, 0.0, 1.0, 0.0, 0.0, 0.9758, 0.0001665, -0.2188, 0.9758, 0.0, -0.2186, 1.0, 0.0, 0.0, 1.0, 0.0, 0.0, 0.9758, 0.0, -0.2186, 0.9758, 0.0001665, -0.2188, 1.0, 0.0, 0.0, 0.3966, 0.0001625, -0.918, -0.2767, 0.1202, -0.9534, -0.1614, -0.2803, -0.9463, 0.3966, 0.0001625, -0.918, 0.3492, 0.0, -0.937, -0.2767, 0.1202, -0.9534, -0.3965, 0.0001728, -0.918, -0.1614, -0.2803, -0.9463, 0.3996, -0.1736, -0.9001, -0.3965, 0.0001728, -0.918, 0.3966, 0.0001625, -0.918, -0.1614, -0.2803, -0.9463, -0.3965, 0.0001728, -0.918, 0.1614, 0.2803, -0.9463, -0.4249, -1.1e-08, -0.9052, -0.3965, 0.0001728, -0.918, 0.3996, -0.1736, -0.9001, 0.1614, 0.2803, -0.9463, -0.2767, 0.1202, -0.9534, -0.4249, -1.1e-08, -0.9052, 0.1614, 0.2803, -0.9463, -0.2767, 0.1202, -0.9534, 0.3492, 0.0, -0.937, -0.4249, -1.1e-08, -0.9052, -0.3996, -0.1736, -0.9001, 0.3996, 0.1736, -0.9001, 0.2491, -0.4327, -0.8665, -0.3996, -0.1736, -0.9001, -0.2491, 0.4326, -0.8665, 0.3996, 0.1736, -0.9001, -0.1614, -0.2803, -0.9463, 0.2491, -0.4327, -0.8665, 0.3996, -0.1736, -0.9001, -0.1614, -0.2803, -0.9463, -0.3996, -0.1736, -0.9001, 0.2491, -0.4327, -0.8665, 0.3996, -0.1736, -0.9001, 0.3996, 0.1736, -0.9001, 0.1614, 0.2803, -0.9463, 0.3996, -0.1736, -0.9001, 0.2491, -0.4327, -0.8665, 0.3996, 0.1736, -0.9001, 0.1614, 0.2803, -0.9463, -0.2491, 0.4326, -0.8665, -0.2767, 0.1202, -0.9534, 0.1614, 0.2803, -0.9463, 0.3996, 0.1736, -0.9001, -0.2491, 0.4326, -0.8665, -0.2767, 0.1202, -0.9534, -0.3996, -0.1736, -0.9001, -0.1614, -0.2803, -0.9463, -0.2767, 0.1202, -0.9534, -0.2491, 0.4326, -0.8665, -0.3996, -0.1736, -0.9001, -8.472e-06, -0.9504, -0.311, 0.0, -1.0, 5.3e-07, -0.1816, -0.6371, -0.7491, -8.472e-06, -0.9504, -0.311, 0.0, -1.0, 0.0, 0.0, -1.0, 5.3e-07, 0.2577, 0.0, -0.9662, 0.2576, 3.395e-05, -0.9662, 0.2577, 0.0, -0.9662, 0.2577, 0.0, -0.9662, 0.1711, 7.741e-09, -0.9853, 0.2576, 3.395e-05, -0.9662, 0.0, 1.0, 0.0, 0.0, 1.0, 0.0, 0.0, 1.0, 0.0, 0.0, 1.0, 0.0, -0.8944, 0.4473, 0.0, 0.0, 1.0, 0.0, 0.0, 1.0, 0.0, -0.7072, 0.0007116, 0.7071, -0.8944, 0.4473, 0.0, -0.8944, 0.0003238, 0.4472, -0.6674, -0.6671, 0.331, -3.442e-05, 0.4503, 0.8929, -0.8944, 0.0003238, 0.4472, -0.7072, 0.0007116, 0.7071, -0.6674, -0.6671, 0.331, -0.8944, 0.0003238, 0.4472, -0.8944, 0.4473, 0.0, -0.7072, 0.0007116, 0.7071, -0.8944, 0.0003238, 0.4472, -0.4472, -0.8944, 0.0, -0.8944, 0.4473, 0.0, -0.4472, -0.8944, 0.0, 0.0, -1.0, 0.0, 0.0, -1.0, 0.0, -0.4472, -0.8944, 0.0, 0.0, -1.0, 0.0, 0.0, -1.0, 0.0, -0.4472, -0.8944, 0.0, -0.8944, 0.0003238, 0.4472, 0.0, -1.0, 0.0, -0.6684, 0.6687, 0.3256, -0.6674, -0.6671, 0.331, -0.409, -0.4081, 0.8162, -0.6684, 0.6687, 0.3256, -3.442e-05, 0.4503, 0.8929, -0.6674, -0.6671, 0.331, -0.7072, 0.0007116, 0.7071, 0.0, -0.4472, 0.8944, -0.6674, -0.6671, 0.331, -0.7072, 0.0007116, 0.7071, 0.0, 0.001045, 1.0, 0.0, -0.4472, 0.8944, -0.6674, -0.6671, 0.331, 2.777e-08, -0.8958, 0.4444, -0.409, -0.4081, 0.8162, -0.6674, -0.6671, 0.331, 0.0, -0.4472, 0.8944, 2.777e-08, -0.8958, 0.4444, -0.409, -0.4081, 0.8162, -0.0001225, 0.4502, 0.8929, -0.6684, 0.6687, 0.3256, -0.409, -0.4081, 0.8162, 2.777e-08, -0.8958, 0.4444, -0.0001225, 0.4502, 0.8929, -0.6684, 0.6687, 0.3256, 0.0, 0.8991, 0.4378, -3.442e-05, 0.4503, 0.8929, -0.6684, 0.6687, 0.3256, -0.0001225, 0.4502, 0.8929, 0.0, 0.8991, 0.4378, -3.442e-05, 0.4503, 0.8929, 0.0, 0.001045, 1.0, -0.8944, 0.0003238, 0.4472, -3.442e-05, 0.4503, 0.8929, 0.0, 0.8991, 0.4378, 0.0, 0.001045, 1.0, -0.2577, 0.0, -0.9662, 0.0, 0.0, -1.0, -0.2577, 0.0, -0.9662, -0.2577, 0.0, -0.9662, 0.0, 0.0, -1.0, 0.0, 0.0, -1.0, 0.0, 0.0, -1.0, 0.457, -4.324e-05, -0.8894, -0.2576, -4.249e-06, -0.9662, 0.0, 0.0, -1.0, 0.5354, 0.0, -0.8446, 0.457, -4.324e-05, -0.8894, 0.457, -4.324e-05, -0.8894, -0.1711, 0.0, -0.9853, -0.2576, -4.249e-06, -0.9662, 0.457, -4.324e-05, -0.8894, 0.6981, 0.0003286, -0.716, -0.1711, 0.0, -0.9853, 0.0, 0.9761, -0.2172, 0.2509, 0.818, -0.5176, 0.0, 0.9761, -0.2172, 0.0, 0.9761, -0.2172, 0.5018, 0.409, -0.7621, 0.2509, 0.818, -0.5176, 0.5019, 0.409, -0.7621, 0.4324, -0.1988, -0.8795, 0.2509, 0.818, -0.5176, 0.5019, 0.409, -0.7621, 0.1816, -0.6371, -0.7491, 0.4324, -0.1988, -0.8795, 0.1816, -0.6371, -0.7491, 0.0, -0.5507, -0.8347, 0.4324, -0.1988, -0.8795, 0.1816, -0.6371, -0.7491, -8.472e-06, -0.9504, -0.311, 0.0, -0.5507, -0.8347, -0.3965, 0.0001624, -0.918, 0.3489, 0.0004263, -0.9372, 0.3966, 0.000145, -0.918, -0.3965, 0.0001624, -0.918, -0.6981, 0.0005234, -0.716, 0.3489, 0.0004263, -0.9372, 0.3966, 0.000145, -0.918, 0.6981, 0.0003286, -0.716, 0.457, -4.324e-05, -0.8894, 0.3966, 0.000145, -0.918, 0.3489, 0.0004263, -0.9372, 0.6981, 0.0003286, -0.716, -0.9758, 0.0001665, -0.2188, -0.6981, 0.0005234, -0.716, -0.3965, 0.0001624, -0.918, -0.9758, 0.0001665, -0.2188, -0.9757, 0.0, -0.2193, -0.6981, 0.0005234, -0.716, 0.457, -4.324e-05, -0.8894, 0.4249, 0.0, -0.9052, 0.3966, 0.000145, -0.918, 0.457, -4.324e-05, -0.8894, 0.5354, 0.0, -0.8446, 0.4249, 0.0, -0.9052, -0.9757, 0.0003139, -0.219, -0.3965, 0.0001624, -0.918, -0.3492, -7.925e-05, -0.937, -0.9757, 0.0003139, -0.219, -0.9758, 0.0001665, -0.2188, -0.3965, 0.0001624, -0.918, -1.0, 0.0, 0.0, -0.9758, 0.0001665, -0.2188, -1.0, 0.0, 0.0, -1.0, 0.0, 0.0, -0.9757, 0.0, -0.2193, -0.9758, 0.0001665, -0.2188, -0.9757, 0.0003139, -0.219, -1.0, 0.0, 0.0, -0.9758, 0.0001665, -0.2188, -0.9757, 0.0003139, -0.219, -1.0, 0.0, 0.0, -1.0, 0.0, 0.0, -0.3965, 0.0001624, -0.918, 0.2767, 0.1202, -0.9534, -0.3492, -7.925e-05, -0.937, -0.3965, 0.0001624, -0.918, 0.1613, -0.2803, -0.9463, 0.2767, 0.1202, -0.9534, 0.3966, 0.000145, -0.918, 0.1613, -0.2803, -0.9463, -0.3965, 0.0001624, -0.918, 0.3966, 0.000145, -0.918, -0.3996, -0.1735, -0.9001, 0.1613, -0.2803, -0.9463, 0.3966, 0.000145, -0.918, -0.1614, 0.2803, -0.9463, -0.3996, -0.1735, -0.9001, 0.3966, 0.000145, -0.918, 0.4249, 0.0, -0.9052, -0.1614, 0.2803, -0.9463, 0.2767, 0.1202, -0.9534, 0.4249, 0.0, -0.9052, -0.3492, -7.925e-05, -0.937, 0.2767, 0.1202, -0.9534, -0.1614, 0.2803, -0.9463, 0.4249, 0.0, -0.9052, 0.3996, -0.1736, -0.9001, -0.3996, 0.1736, -0.9001, 0.2491, 0.4326, -0.8665, 0.3996, -0.1736, -0.9001, -0.2491, -0.4326, -0.8665, -0.3996, 0.1736, -0.9001, 0.1613, -0.2803, -0.9463, -0.2491, -0.4326, -0.8665, 0.3996, -0.1736, -0.9001, 0.1613, -0.2803, -0.9463, -0.3996, -0.1735, -0.9001, -0.2491, -0.4326, -0.8665, -0.3996, -0.1735, -0.9001, -0.3996, 0.1736, -0.9001, -0.2491, -0.4326, -0.8665, -0.3996, -0.1735, -0.9001, -0.1614, 0.2803, -0.9463, -0.3996, 0.1736, -0.9001, -0.1614, 0.2803, -0.9463, 0.2491, 0.4326, -0.8665, -0.3996, 0.1736, -0.9001, -0.1614, 0.2803, -0.9463, 0.2767, 0.1202, -0.9534, 0.2491, 0.4326, -0.8665, 0.2767, 0.1202, -0.9534, 0.3996, -0.1736, -0.9001, 0.2491, 0.4326, -0.8665, 0.2767, 0.1202, -0.9534, 0.1613, -0.2803, -0.9463, 0.3996, -0.1736, -0.9001, -8.472e-06, -0.9504, -0.311, 0.0, -1.0, 5.3e-07, 0.0, -1.0, 0.0, -8.472e-06, -0.9504, -0.311, 0.1816, -0.6371, -0.7491, 0.0, -1.0, 5.3e-07, -0.2577, 0.0, -0.9662, -0.2576, -4.249e-06, -0.9662, -0.1711, 0.0, -0.9853, -0.2577, 0.0, -0.9662, -0.2577, 0.0, -0.9662, -0.2576, -4.249e-06, -0.9662, 0.0, 1.0, 0.0, 0.8944, 0.4473, -2.764e-08, 0.7072, 0.0007117, 0.7071, 0.0, 1.0, 0.0, 0.0, 1.0, 0.0, 0.8944, 0.4473, -2.764e-08, 0.0, 1.0, 0.0, 0.0, 1.0, 0.0, 0.0, 1.0, 0.0, 0.8944, 0.0006303, 0.4472, 0.8944, 0.4473, -2.764e-08, 0.4472, -0.8944, -0.0001516, 0.8944, 0.0006303, 0.4472, 0.7072, 0.0007117, 0.7071, 0.8944, 0.4473, -2.764e-08, 0.8944, 0.0006303, 0.4472, 0.6674, -0.6671, 0.3309, 0.7072, 0.0007117, 0.7071, 0.8944, 0.0006303, 0.4472, 9.656e-06, 0.4502, 0.8929, 0.6674, -0.6671, 0.3309, 0.4472, -0.8944, -0.0001516, 0.0, -1.0, 0.0, 0.8944, 0.0006303, 0.4472, 0.4472, -0.8944, -0.0001516, 0.0, -1.0, 0.0, 0.0, -1.0, 0.0, 0.4472, -0.8944, -0.0001516, 0.0, -1.0, 0.0, 0.0, -1.0, 0.0, 0.6684, 0.6687, 0.3256, 0.6674, -0.6671, 0.3309, 9.656e-06, 0.4502, 0.8929, 0.6684, 0.6687, 0.3256, 0.409, -0.4081, 0.8162, 0.6674, -0.6671, 0.3309, 0.7072, 0.0007117, 0.7071, -0.0001523, -0.4472, 0.8944, 0.0, 0.001045, 1.0, 0.7072, 0.0007117, 0.7071, 0.6674, -0.6671, 0.3309, -0.0001523, -0.4472, 0.8944, 0.6674, -0.6671, 0.3309, 0.0, -0.8958, 0.4444, -0.0001523, -0.4472, 0.8944, 0.6674, -0.6671, 0.3309, 0.409, -0.4081, 0.8162, 0.0, -0.8958, 0.4444, 0.409, -0.4081, 0.8162, 0.0, 0.4502, 0.8929, 0.0, -0.8958, 0.4444, 0.409, -0.4081, 0.8162, 0.6684, 0.6687, 0.3256, 0.0, 0.4502, 0.8929, 0.6684, 0.6687, 0.3256, 0.0001559, 0.8991, 0.4378, 0.0, 0.4502, 0.8929, 0.6684, 0.6687, 0.3256, 9.656e-06, 0.4502, 0.8929, 0.0001559, 0.8991, 0.4378, 9.656e-06, 0.4502, 0.8929, 0.0, 0.001045, 1.0, 0.0001559, 0.8991, 0.4378, 9.656e-06, 0.4502, 0.8929, 0.8944, 0.0006303, 0.4472, 0.0, 0.001045, 1.0, 0.2577, 0.0, 0.9662, 0.0, 0.0, 1.0, 0.2577, 0.0, 0.9662, 0.2577, 0.0, 0.9662, 0.0, 0.0, 1.0, 0.0, 0.0, 1.0, 0.0, 0.0, 1.0, -0.457, -4.324e-05, 0.8894, 0.2576, -4.249e-06, 0.9662, 0.0, 0.0, 1.0, -0.5354, 0.0, 0.8446, -0.457, -4.324e-05, 0.8894, -0.457, -4.324e-05, 0.8894, 0.1711, 0.0, 0.9853, 0.2576, -4.249e-06, 0.9662, -0.457, -4.324e-05, 0.8894, -0.6981, 0.0003286, 0.716, 0.1711, 0.0, 0.9853, 0.0, 0.9761, 0.2172, -0.2509, 0.818, 0.5176, 0.0, 0.9761, 0.2172, 0.0, 0.9761, 0.2172, -0.5018, 0.409, 0.7621, -0.2509, 0.818, 0.5176, -0.5019, 0.409, 0.7621, -0.4324, -0.1988, 0.8795, -0.2509, 0.818, 0.5176, -0.5019, 0.409, 0.7621, -0.1816, -0.6371, 0.7491, -0.4324, -0.1988, 0.8795, -0.1816, -0.6371, 0.7491, 0.0, -0.5507, 0.8347, -0.4324, -0.1988, 0.8795, -0.1816, -0.6371, 0.7491, 0.0, -0.9504, 0.311, 0.0, -0.5507, 0.8347, 0.3966, 0.0001625, 0.918, -0.3489, 0.0004263, 0.9372, -0.3965, 0.000145, 0.9181, 0.3966, 0.0001625, 0.918, 0.6981, 0.0005234, 0.716, -0.3489, 0.0004263, 0.9372, -0.3965, 0.000145, 0.9181, -0.6981, 0.0003286, 0.716, -0.457, -4.324e-05, 0.8894, -0.3965, 0.000145, 0.9181, -0.3489, 0.0004263, 0.9372, -0.6981, 0.0003286, 0.716, 0.9758, 0.0001665, 0.2188, 0.6981, 0.0005234, 0.716, 0.3966, 0.0001625, 0.918, 0.9758, 0.0001665, 0.2188, 0.9757, 0.0, 0.2193, 0.6981, 0.0005234, 0.716, -0.457, -4.324e-05, 0.8894, -0.4249, 0.0, 0.9052, -0.3965, 0.000145, 0.9181, -0.457, -4.324e-05, 0.8894, -0.5354, 0.0, 0.8446, -0.4249, 0.0, 0.9052, 0.9757, 0.0003139, 0.219, 0.3966, 0.0001625, 0.918, 0.3492, -7.925e-05, 0.937, 0.9757, 0.0003139, 0.219, 0.9758, 0.0001665, 0.2188, 0.3966, 0.0001625, 0.918, 1.0, 0.0, 0.0, 0.9758, 0.0001665, 0.2188, 1.0, 0.0, 0.0, 1.0, 0.0, 0.0, 0.9757, 0.0, 0.2193, 0.9758, 0.0001665, 0.2188, 0.9757, 0.0003139, 0.219, 1.0, 0.0, 0.0, 0.9758, 0.0001665, 0.2188, 0.9757, 0.0003139, 0.219, 1.0, 0.0, 0.0, 1.0, 0.0, 0.0, 0.3966, 0.0001625, 0.918, -0.2767, 0.1202, 0.9534, 0.3492, -7.925e-05, 0.937, 0.3966, 0.0001625, 0.918, -0.1613, -0.2803, 0.9463, -0.2767, 0.1202, 0.9534, -0.3965, 0.000145, 0.9181, -0.1613, -0.2803, 0.9463, 0.3966, 0.0001625, 0.918, -0.3965, 0.000145, 0.9181, 0.3996, -0.1735, 0.9001, -0.1613, -0.2803, 0.9463, -0.3965, 0.000145, 0.9181, 0.1614, 0.2803, 0.9463, 0.3996, -0.1735, 0.9001, -0.3965, 0.000145, 0.9181, -0.4249, 0.0, 0.9052, 0.1614, 0.2803, 0.9463, -0.2767, 0.1202, 0.9534, -0.4249, 0.0, 0.9052, 0.3492, -7.925e-05, 0.937, -0.2767, 0.1202, 0.9534, 0.1614, 0.2803, 0.9463, -0.4249, 0.0, 0.9052, -0.3996, -0.1736, 0.9001, 0.3996, 0.1736, 0.9001, -0.2491, 0.4326, 0.8665, -0.3996, -0.1736, 0.9001, 0.2491, -0.4326, 0.8665, 0.3996, 0.1736, 0.9001, -0.1613, -0.2803, 0.9463, 0.2491, -0.4326, 0.8665, -0.3996, -0.1736, 0.9001, -0.1613, -0.2803, 0.9463, 0.3996, -0.1735, 0.9001, 0.2491, -0.4326, 0.8665, 0.3996, -0.1735, 0.9001, 0.3996, 0.1736, 0.9001, 0.2491, -0.4326, 0.8665, 0.3996, -0.1735, 0.9001, 0.1614, 0.2803, 0.9463, 0.3996, 0.1736, 0.9001, 0.1614, 0.2803, 0.9463, -0.2491, 0.4326, 0.8665, 0.3996, 0.1736, 0.9001, 0.1614, 0.2803, 0.9463, -0.2767, 0.1202, 0.9534, -0.2491, 0.4326, 0.8665, -0.2767, 0.1202, 0.9534, -0.3996, -0.1736, 0.9001, -0.2491, 0.4326, 0.8665, -0.2767, 0.1202, 0.9534, -0.1613, -0.2803, 0.9463, -0.3996, -0.1736, 0.9001, 0.0, -0.9504, 0.311, 0.0, -1.0, -5.3e-07, 0.0, -1.0, 0.0, 0.0, -0.9504, 0.311, -0.1816, -0.6371, 0.7491, 0.0, -1.0, -5.3e-07, 0.2577, 0.0, 0.9662, 0.2576, -4.249e-06, 0.9662, 0.1711, 0.0, 0.9853, 0.2577, 0.0, 0.9662, 0.2577, 0.0, 0.9662, 0.2576, -4.249e-06, 0.9662, 0.0, 1.0, 0.0, -0.8944, 0.4473, 2.764e-08, -0.7072, 0.0007117, -0.7071, 0.0, 1.0, 0.0, 0.0, 1.0, 0.0, -0.8944, 0.4473, 2.764e-08, 0.0, 1.0, 0.0, 0.0, 1.0, 0.0, 0.0, 1.0, 0.0, -0.8944, 0.000376, -0.4472, -0.8944, 0.4473, 2.764e-08, -0.4472, -0.8944, 0.0001516, -0.8944, 0.000376, -0.4472, -0.7072, 0.0007117, -0.7071, -0.8944, 0.4473, 2.764e-08, -0.8944, 0.000376, -0.4472, -0.6674, -0.6671, -0.3309, -0.7072, 0.0007117, -0.7071, -0.8944, 0.000376, -0.4472, -9.656e-06, 0.4502, -0.8929, -0.6674, -0.6671, -0.3309, -0.4472, -0.8944, 0.0001516, 0.0, -1.0, 0.0, -0.8944, 0.000376, -0.4472, -0.4472, -0.8944, 0.0001516, 0.0, -1.0, 0.0, 0.0, -1.0, 0.0, -0.4472, -0.8944, 0.0001516, 0.0, -1.0, 0.0, 0.0, -1.0, 0.0, -0.6684, 0.6687, -0.3256, -0.6674, -0.6671, -0.3309, -9.656e-06, 0.4502, -0.8929, -0.6684, 0.6687, -0.3256, -0.409, -0.4081, -0.8162, -0.6674, -0.6671, -0.3309, -0.7072, 0.0007117, -0.7071, 0.0001523, -0.4472, -0.8944, 0.0, 0.001045, -1.0, -0.7072, 0.0007117, -0.7071, -0.6674, -0.6671, -0.3309, 0.0001523, -0.4472, -0.8944, -0.6674, -0.6671, -0.3309, 0.0, -0.8958, -0.4444, 0.0001523, -0.4472, -0.8944, -0.6674, -0.6671, -0.3309, -0.409, -0.4081, -0.8162, 0.0, -0.8958, -0.4444, -0.409, -0.4081, -0.8162, 0.0, 0.4502, -0.8929, 0.0, -0.8958, -0.4444, -0.409, -0.4081, -0.8162, -0.6684, 0.6687, -0.3256, 0.0, 0.4502, -0.8929, -0.6684, 0.6687, -0.3256, -0.0001559, 0.8991, -0.4378, 0.0, 0.4502, -0.8929, -0.6684, 0.6687, -0.3256, -9.656e-06, 0.4502, -0.8929, -0.0001559, 0.8991, -0.4378, -9.656e-06, 0.4502, -0.8929, 0.0, 0.001045, -1.0, -0.0001559, 0.8991, -0.4378, -9.656e-06, 0.4502, -0.8929, -0.8944, 0.000376, -0.4472, 0.0, 0.001045, -1.0, -0.2577, 0.0, 0.9662, 0.0, 0.0, 1.0, 0.0, 0.0, 1.0, -0.2577, 0.0, 0.9662, -0.2577, 0.0, 0.9662, 0.0, 0.0, 1.0, 0.0, 0.0, 1.0, 0.457, -1.728e-06, 0.8894, 0.5354, 0.0, 0.8446, 0.0, 0.0, 1.0, -0.2576, 3.395e-05, 0.9662, 0.457, -1.728e-06, 0.8894, 0.457, -1.728e-06, 0.8894, -0.1711, 7.741e-09, 0.9853, 0.6981, 0.000349, 0.716, 0.457, -1.728e-06, 0.8894, -0.2576, 3.395e-05, 0.9662, -0.1711, 7.741e-09, 0.9853, 0.0, 0.9761, 0.2172, 0.2509, 0.818, 0.5176, 0.5019, 0.409, 0.7621, 0.0, 0.9761, 0.2172, 0.0, 0.9761, 0.2172, 0.2509, 0.818, 0.5176, 0.5019, 0.409, 0.7621, 0.4324, -0.1988, 0.8795, 0.1816, -0.6371, 0.7491, 0.5019, 0.409, 0.7621, 0.2509, 0.818, 0.5176, 0.4324, -0.1988, 0.8795, 0.1816, -0.6371, 0.7491, 0.0, -0.5507, 0.8347, 0.0, -0.9504, 0.311, 0.1816, -0.6371, 0.7491, 0.4324, -0.1988, 0.8795, 0.0, -0.5507, 0.8347, -0.3965, 0.0001623, 0.918, 0.3489, 0.0007248, 0.9372, -0.6981, 0.0002932, 0.716, -0.3965, 0.0001623, 0.918, 0.3966, 0.0001727, 0.918, 0.3489, 0.0007248, 0.9372, 0.3966, 0.0001727, 0.918, 0.6981, 0.000349, 0.716, 0.3489, 0.0007248, 0.9372, 0.3966, 0.0001727, 0.918, 0.457, -1.728e-06, 0.8894, 0.6981, 0.000349, 0.716, -0.9758, 0.0001665, 0.2188, -0.6981, 0.0002932, 0.716, -0.9757, 0.0, 0.2193, -0.9758, 0.0001665, 0.2188, -0.3965, 0.0001623, 0.918, -0.6981, 0.0002932, 0.716, 0.457, -1.728e-06, 0.8894, 0.4249, -1.1e-08, 0.9052, 0.5354, 0.0, 0.8446, 0.457, -1.728e-06, 0.8894, 0.3966, 0.0001727, 0.918, 0.4249, -1.1e-08, 0.9052, -0.9758, 0.0, 0.2186, -0.3965, 0.0001623, 0.918, -0.9758, 0.0001665, 0.2188, -0.9758, 0.0, 0.2186, -0.3492, 0.0, 0.937, -0.3965, 0.0001623, 0.918, -1.0, 0.0, 0.0, -0.9758, 0.0001665, 0.2188, -0.9757, 0.0, 0.2193, -1.0, 0.0, 0.0, -1.0, 0.0, 0.0, -0.9758, 0.0001665, 0.2188, -0.9758, 0.0, 0.2186, -1.0, 0.0, 0.0, -1.0, 0.0, 0.0, -0.9758, 0.0, 0.2186, -0.9758, 0.0001665, 0.2188, -1.0, 0.0, 0.0, -0.3965, 0.0001623, 0.918, 0.2767, 0.1202, 0.9534, 0.1614, -0.2803, 0.9463, -0.3965, 0.0001623, 0.918, -0.3492, 0.0, 0.937, 0.2767, 0.1202, 0.9534, 0.3966, 0.0001727, 0.918, 0.1614, -0.2803, 0.9463, -0.3996, -0.1736, 0.9001, 0.3966, 0.0001727, 0.918, -0.3965, 0.0001623, 0.918, 0.1614, -0.2803, 0.9463, 0.3966, 0.0001727, 0.918, -0.1614, 0.2803, 0.9463, 0.4249, -1.1e-08, 0.9052, 0.3966, 0.0001727, 0.918, -0.3996, -0.1736, 0.9001, -0.1614, 0.2803, 0.9463, 0.2767, 0.1202, 0.9534, 0.4249, -1.1e-08, 0.9052, -0.1614, 0.2803, 0.9463, 0.2767, 0.1202, 0.9534, -0.3492, 0.0, 0.937, 0.4249, -1.1e-08, 0.9052, 0.3996, -0.1736, 0.9001, -0.3996, 0.1736, 0.9001, -0.2491, -0.4327, 0.8665, 0.3996, -0.1736, 0.9001, 0.2491, 0.4326, 0.8665, -0.3996, 0.1736, 0.9001, 0.1614, -0.2803, 0.9463, -0.2491, -0.4327, 0.8665, -0.3996, -0.1736, 0.9001, 0.1614, -0.2803, 0.9463, 0.3996, -0.1736, 0.9001, -0.2491, -0.4327, 0.8665, -0.3996, -0.1736, 0.9001, -0.3996, 0.1736, 0.9001, -0.1614, 0.2803, 0.9463, -0.3996, -0.1736, 0.9001, -0.2491, -0.4327, 0.8665, -0.3996, 0.1736, 0.9001, -0.1614, 0.2803, 0.9463, 0.2491, 0.4326, 0.8665, 0.2767, 0.1202, 0.9534, -0.1614, 0.2803, 0.9463, -0.3996, 0.1736, 0.9001, 0.2491, 0.4326, 0.8665, 0.2767, 0.1202, 0.9534, 0.3996, -0.1736, 0.9001, 0.1614, -0.2803, 0.9463, 0.2767, 0.1202, 0.9534, 0.2491, 0.4326, 0.8665, 0.3996, -0.1736, 0.9001, 0.0, -0.9504, 0.311, 0.0, -1.0, -5.3e-07, 0.1816, -0.6371, 0.7491, 0.0, -0.9504, 0.311, 0.0, -1.0, 0.0, 0.0, -1.0, -5.3e-07, -0.2577, 0.0, 0.9662, -0.2576, 3.395e-05, 0.9662, -0.2577, 0.0, 0.9662, -0.2577, 0.0, 0.9662, -0.1711, 7.741e-09, 0.9853, -0.2576, 3.395e-05, 0.9662, 0.0, 1.0, 0.0, 0.0, 1.0, 0.0, 0.0, 1.0, 0.0, 0.0, 1.0, 0.0, 0.8944, 0.4473, 0.0, 0.0, 1.0, 0.0, 0.0, 1.0, 0.0, 0.7072, 0.0007116, -0.7071, 0.8944, 0.4473, 0.0, 0.8944, 0.0009338, -0.4472, 0.6674, -0.6671, -0.331, 3.442e-05, 0.4503, -0.8929, 0.8944, 0.0009338, -0.4472, 0.7072, 0.0007116, -0.7071, 0.6674, -0.6671, -0.331, 0.8944, 0.0009338, -0.4472, 0.8944, 0.4473, 0.0, 0.7072, 0.0007116, -0.7071, 0.8944, 0.0009338, -0.4472, 0.4472, -0.8944, 0.0, 0.8944, 0.4473, 0.0, 0.4472, -0.8944, 0.0, 0.0, -1.0, 0.0, 0.0, -1.0, 0.0, 0.4472, -0.8944, 0.0, 0.0, -1.0, 0.0, 0.0, -1.0, 0.0, 0.4472, -0.8944, 0.0, 0.8944, 0.0009338, -0.4472, 0.0, -1.0, 0.0, 0.6684, 0.6687, -0.3256, 0.6674, -0.6671, -0.331, 0.409, -0.4081, -0.8162, 0.6684, 0.6687, -0.3256, 3.442e-05, 0.4503, -0.8929, 0.6674, -0.6671, -0.331, 0.7072, 0.0007116, -0.7071, 0.0, -0.4472, -0.8944, 0.6674, -0.6671, -0.331, 0.7072, 0.0007116, -0.7071, 0.0, 0.001045, -1.0, 0.0, -0.4472, -0.8944, 0.6674, -0.6671, -0.331, -2.777e-08, -0.8958, -0.4444, 0.409, -0.4081, -0.8162, 0.6674, -0.6671, -0.331, 0.0, -0.4472, -0.8944, -2.777e-08, -0.8958, -0.4444, 0.409, -0.4081, -0.8162, 0.0001225, 0.4502, -0.8929, 0.6684, 0.6687, -0.3256, 0.409, -0.4081, -0.8162, -2.777e-08, -0.8958, -0.4444, 0.0001225, 0.4502, -0.8929, 0.6684, 0.6687, -0.3256, 0.0, 0.8991, -0.4378, 3.442e-05, 0.4503, -0.8929, 0.6684, 0.6687, -0.3256, 0.0001225, 0.4502, -0.8929, 0.0, 0.8991, -0.4378, 3.442e-05, 0.4503, -0.8929, 0.0, 0.001045, -1.0, 0.8944, 0.0009338, -0.4472, 3.442e-05, 0.4503, -0.8929, 0.0, 0.8991, -0.4378, 0.0, 0.001045, -1.0, -0.5315, 0.0, 0.8471, -0.3, 0.0, 0.9539, -0.5315, 0.0, 0.8471, -0.5315, 0.0, 0.8471, -0.03031, 0.0, 0.9995, -0.3, 0.0, 0.9539, -0.03031, 0.0, 0.9995, 0.2233, 0.0, 0.9747, -0.3, 0.0, 0.9539, -0.03031, 0.0, 0.9995, 0.2233, 0.0, 0.9747, 0.2233, 0.0, 0.9747, 0.8471, 0.0, 0.5315, 0.9539, 0.0, 0.3, 0.8471, 0.0, 0.5315, 0.8471, 0.0, 0.5315, 0.9995, 0.0, 0.0303, 0.9539, 0.0, 0.3, 0.9995, 0.0, 0.0303, 0.9747, 0.0, -0.2233, 0.9539, 0.0, 0.3, 0.9995, 0.0, 0.0303, 0.9747, 0.0, -0.2233, 0.9747, 0.0, -0.2233, -0.9748, 0.0, 0.2232, -0.9748, 0.0, 0.2232, -0.9748, 0.0, 0.2232, -0.9748, 0.0, 0.2232, -0.9748, 0.0, 0.2232, -0.9748, 0.0, 0.2232, -0.4882, 0.0, 0.8728, -0.2517, 0.0, 0.9678, -0.4882, 0.0, 0.8728, -0.4882, 0.0, 0.8728, 0.01998, 0.0, 0.9998, -0.2517, 0.0, 0.9678, 0.01998, 0.0, 0.9998, 0.2721, 0.0, 0.9623, -0.2517, 0.0, 0.9678, 0.01998, 0.0, 0.9998, 0.2721, 0.0, 0.9623, 0.2721, 0.0, 0.9623, 0.8728, 0.0, 0.4881, 0.9678, 0.0, 0.2517, 0.8728, 0.0, 0.4881, 0.8728, 0.0, 0.4881, 0.9998, 0.0, -0.01999, 0.9678, 0.0, 0.2517, 0.9998, 0.0, -0.01999, 0.9623, 0.0, -0.272, 0.9678, 0.0, 0.2517, 0.9998, 0.0, -0.01999, 0.9623, 0.0, -0.272, 0.9623, 0.0, -0.272, 0.5315, 0.0, 0.8471, 0.3, -2.91e-06, 0.9539, 0.03036, 0.0002187, 0.9995, 0.5315, 0.0, 0.8471, 0.5315, 0.0, 0.8471, 0.3001, -1.726e-05, 0.9539, 0.03034, 1.729e-05, 0.9995, -0.2233, 0.0, 0.9747, -0.2233, 0.0, 0.9747, 0.03036, 0.0002187, 0.9995, 0.3, -2.91e-06, 0.9539, -0.2233, 0.0, 0.9747, -0.8471, 0.0, 0.5315, -0.9539, -2.91e-06, 0.3, -0.9995, -1.196e-08, 0.0303, -0.8471, 0.0, 0.5315, -0.8471, 0.0, 0.5315, -0.9539, -1.726e-05, 0.3001, -0.9995, -1.196e-08, 0.0303, -0.9747, 0.0, -0.2233, -0.9747, 0.0, -0.2233, -0.9995, -1.196e-08, 0.0303, -0.9539, -2.91e-06, 0.3, -0.9747, 0.0, -0.2233, 0.9748, 0.0, 0.2232, 0.9748, 0.0, 0.2232, 0.9748, 0.0, 0.2232, 0.9748, 0.0, 0.2232, 0.9748, 0.0, 0.2232, 0.9748, 0.0, 0.2232, 0.4882, 0.0, 0.8728, 0.2517, 1.196e-08, 0.9678, -0.01998, 2.91e-06, 0.9998, 0.4882, 0.0, 0.8728, 0.4882, 0.0, 0.8728, 0.2517, 1.196e-08, 0.9678, -0.01996, 1.728e-05, 0.9998, -0.2721, 0.0, 0.9623, -0.2721, 0.0, 0.9623, -0.01998, 2.91e-06, 0.9998, 0.2517, 1.196e-08, 0.9678, -0.2721, 0.0, 0.9623, -0.8728, 0.0, 0.4881, -0.9678, -0.0001468, 0.2517, -0.9998, 6.033e-05, -0.01999, -0.8728, 0.0, 0.4881, -0.8728, 0.0, 0.4881, -0.9678, -1.697e-05, 0.2517, -0.9998, 6.033e-05, -0.01999, -0.9623, 0.0, -0.272, -0.9623, 0.0, -0.272, -0.9998, 6.033e-05, -0.01999, -0.9678, -0.0001468, 0.2517, -0.9623, 0.0, -0.272])] * 3)])

# ---- objects
ob_contgateframe = bpy.data.objects.new('ContGateFrame', me_contdoorframe)

# ---- transforms, parenting, visibility, modifiers, constraints
ob_contgateframe.location = (0.0, 0.0, 0.0)
ob_contgateframe.rotation_euler = (1.571, -0.0, 0.0)
ob_contgateframe.scale = (0.55, 0.55, 0.55)
ob_contgateframe.lineart.crease_threshold = 0.0

# ---- collection membership
col_collection.objects.link(ob_contgateframe)

# ---- scene / render settings (as saved in the file)
scene.frame_start = 1; scene.frame_end = 250; scene.frame_set(1)
scene.render.engine = 'BLENDER_EEVEE_NEXT'
scene.cycles.use_denoising = False
scene.cycles.samples = 128
scene.cycles.sampling_pattern = 'TABULATED_SOBOL'
scene.cycles.use_adaptive_sampling = False
scene.cycles.use_light_tree = False
scene.view_settings.view_transform = 'Filmic'
bpy.context.view_layer.update()

# ---- added for rendering (the .blend has no active camera and no usable light): camera, sun
cam_auto = bpy.data.cameras.new('AutoCamera')
cam_auto.lens = 50.0
cam_auto.sensor_width = 36.0
cam_auto.clip_end = 1000.0
ob_auto_camera = bpy.data.objects.new('AutoCamera', cam_auto)
scene.collection.objects.link(ob_auto_camera)
ob_auto_camera.location = (9.14615, -10.9754, 9.38145)
ob_auto_camera.rotation_euler = (1.09748, -7.21219e-08, 0.694738)
scene.camera = ob_auto_camera
light_auto_sun = bpy.data.lights.new('AutoSun', 'SUN')
light_auto_sun.energy = 3.0
light_auto_sun.angle = 0.0523599
ob_auto_sun = bpy.data.objects.new('AutoSun', light_auto_sun)
scene.collection.objects.link(ob_auto_sun)
ob_auto_sun.rotation_euler = (0.872665, 0.174533, 0.523599)
bpy.context.view_layer.update()
